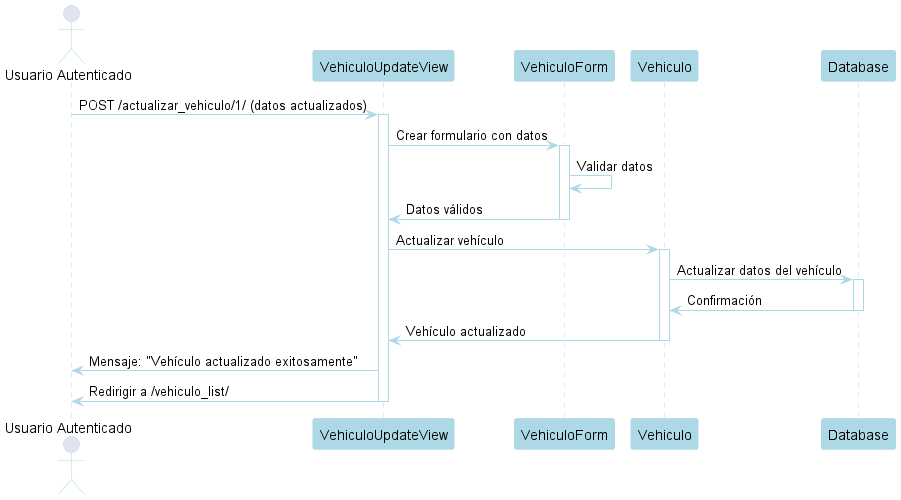

The diagram above was rendered by PlantUML. Its source (embedded in the PNG):
@startuml
' Diagrama de Secuencia para Actualizar Vehículo (Aplicación Inventario)

' Configuración de Estilo con Tono Azul
skinparam shadowing false
skinparam actorBorderColor LightBlue
skinparam participantBorderColor LightBlue
skinparam participantBackgroundColor LightBlue
skinparam arrowColor LightBlue
skinparam sequenceLifeLineBorderColor LightBlue

' Participantes
actor "Usuario Autenticado" as User
participant "VehiculoUpdateView" as View
participant "VehiculoForm" as Form
participant "Vehiculo" as Model
participant "Database" as DB

' Flujo
User -> View: POST /actualizar_vehiculo/1/ (datos actualizados)
activate View
View -> Form: Crear formulario con datos
activate Form
Form -> Form: Validar datos
Form -> View: Datos válidos
deactivate Form

View -> Model: Actualizar vehículo
activate Model
Model -> DB: Actualizar datos del vehículo
activate DB
DB -> Model: Confirmación
deactivate DB
Model -> View: Vehículo actualizado
deactivate Model

View -> User: Mensaje: "Vehículo actualizado exitosamente"
View -> User: Redirigir a /vehiculo_list/
deactivate View

@enduml